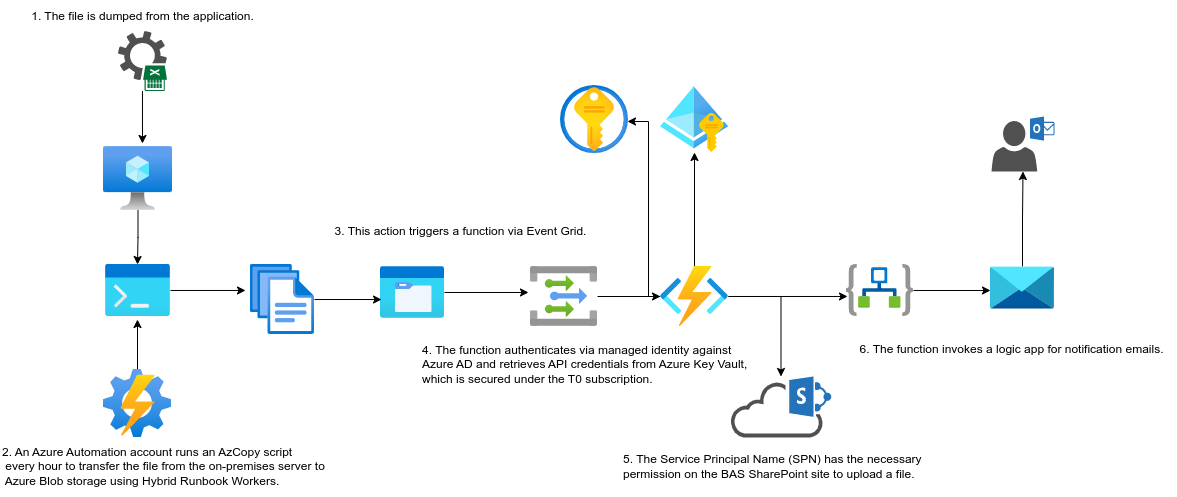

The diagram above was exported from draw.io. Its source (the exported page's mxGraphModel, read from the mxfile embedded in the PNG):
<mxGraphModel dx="1732" dy="495" grid="1" gridSize="10" guides="1" tooltips="1" connect="1" arrows="1" fold="1" page="1" pageScale="1" pageWidth="850" pageHeight="1100" math="0" shadow="0">
  <root>
    <mxCell id="0" />
    <mxCell id="1" parent="0" />
    <mxCell id="epNTUKW5E44e16k1kBnL-18" style="edgeStyle=orthogonalEdgeStyle;rounded=0;orthogonalLoop=1;jettySize=auto;html=1;entryX=0.492;entryY=0;entryDx=0;entryDy=0;entryPerimeter=0;" parent="1" source="epNTUKW5E44e16k1kBnL-1" target="epNTUKW5E44e16k1kBnL-16" edge="1">
      <mxGeometry relative="1" as="geometry" />
    </mxCell>
    <mxCell id="epNTUKW5E44e16k1kBnL-1" value="" style="aspect=fixed;html=1;points=[];align=center;image;fontSize=12;image=img/lib/azure2/compute/Virtual_Machine.svg;" parent="1" vertex="1">
      <mxGeometry x="23" y="160" width="69" height="64" as="geometry" />
    </mxCell>
    <mxCell id="epNTUKW5E44e16k1kBnL-23" style="edgeStyle=orthogonalEdgeStyle;rounded=0;orthogonalLoop=1;jettySize=auto;html=1;entryX=0.5;entryY=0.985;entryDx=0;entryDy=0;entryPerimeter=0;" parent="1" source="epNTUKW5E44e16k1kBnL-2" target="epNTUKW5E44e16k1kBnL-6" edge="1">
      <mxGeometry relative="1" as="geometry" />
    </mxCell>
    <mxCell id="epNTUKW5E44e16k1kBnL-24" style="edgeStyle=orthogonalEdgeStyle;rounded=0;orthogonalLoop=1;jettySize=auto;html=1;entryX=0.985;entryY=0.529;entryDx=0;entryDy=0;entryPerimeter=0;" parent="1" source="epNTUKW5E44e16k1kBnL-2" target="epNTUKW5E44e16k1kBnL-8" edge="1">
      <mxGeometry relative="1" as="geometry">
        <Array as="points">
          <mxPoint x="568" y="310" />
          <mxPoint x="568" y="135" />
        </Array>
      </mxGeometry>
    </mxCell>
    <mxCell id="epNTUKW5E44e16k1kBnL-25" style="edgeStyle=orthogonalEdgeStyle;rounded=0;orthogonalLoop=1;jettySize=auto;html=1;entryX=0.015;entryY=0.615;entryDx=0;entryDy=0;entryPerimeter=0;" parent="1" source="epNTUKW5E44e16k1kBnL-2" target="epNTUKW5E44e16k1kBnL-9" edge="1">
      <mxGeometry relative="1" as="geometry" />
    </mxCell>
    <mxCell id="epNTUKW5E44e16k1kBnL-27" style="edgeStyle=orthogonalEdgeStyle;rounded=0;orthogonalLoop=1;jettySize=auto;html=1;" parent="1" source="epNTUKW5E44e16k1kBnL-2" target="epNTUKW5E44e16k1kBnL-13" edge="1">
      <mxGeometry relative="1" as="geometry" />
    </mxCell>
    <mxCell id="epNTUKW5E44e16k1kBnL-2" value="" style="aspect=fixed;html=1;points=[];align=center;image;fontSize=12;image=img/lib/azure2/compute/Function_Apps.svg;" parent="1" vertex="1">
      <mxGeometry x="580" y="280" width="68" height="60" as="geometry" />
    </mxCell>
    <mxCell id="epNTUKW5E44e16k1kBnL-21" style="edgeStyle=orthogonalEdgeStyle;rounded=0;orthogonalLoop=1;jettySize=auto;html=1;entryX=-0.03;entryY=0.433;entryDx=0;entryDy=0;entryPerimeter=0;" parent="1" source="epNTUKW5E44e16k1kBnL-5" target="epNTUKW5E44e16k1kBnL-12" edge="1">
      <mxGeometry relative="1" as="geometry" />
    </mxCell>
    <mxCell id="epNTUKW5E44e16k1kBnL-5" value="" style="aspect=fixed;html=1;points=[];align=center;image;fontSize=12;image=img/lib/azure2/general/Storage_Azure_Files.svg;" parent="1" vertex="1">
      <mxGeometry x="300" y="280" width="64" height="52" as="geometry" />
    </mxCell>
    <mxCell id="epNTUKW5E44e16k1kBnL-6" value="" style="aspect=fixed;html=1;points=[];align=center;image;fontSize=12;image=img/lib/azure2/identity/Managed_Identities.svg;" parent="1" vertex="1">
      <mxGeometry x="580" y="99" width="68" height="68" as="geometry" />
    </mxCell>
    <mxCell id="epNTUKW5E44e16k1kBnL-8" value="" style="aspect=fixed;html=1;points=[];align=center;image;fontSize=12;image=img/lib/azure2/security/Key_Vaults.svg;" parent="1" vertex="1">
      <mxGeometry x="480" y="99" width="68" height="68" as="geometry" />
    </mxCell>
    <mxCell id="epNTUKW5E44e16k1kBnL-28" style="edgeStyle=orthogonalEdgeStyle;rounded=0;orthogonalLoop=1;jettySize=auto;html=1;entryX=0;entryY=0.558;entryDx=0;entryDy=0;entryPerimeter=0;" parent="1" source="epNTUKW5E44e16k1kBnL-9" target="epNTUKW5E44e16k1kBnL-10" edge="1">
      <mxGeometry relative="1" as="geometry" />
    </mxCell>
    <mxCell id="epNTUKW5E44e16k1kBnL-9" value="" style="aspect=fixed;html=1;points=[];align=center;image;fontSize=12;image=img/lib/azure2/iot/Logic_Apps.svg;" parent="1" vertex="1">
      <mxGeometry x="766" y="278" width="67" height="52" as="geometry" />
    </mxCell>
    <mxCell id="epNTUKW5E44e16k1kBnL-29" style="edgeStyle=orthogonalEdgeStyle;rounded=0;orthogonalLoop=1;jettySize=auto;html=1;" parent="1" source="epNTUKW5E44e16k1kBnL-10" target="epNTUKW5E44e16k1kBnL-14" edge="1">
      <mxGeometry relative="1" as="geometry" />
    </mxCell>
    <mxCell id="epNTUKW5E44e16k1kBnL-10" value="" style="aspect=fixed;html=1;points=[];align=center;image;fontSize=12;image=img/lib/azure2/storage/Data_Share_Invitations.svg;" parent="1" vertex="1">
      <mxGeometry x="910" y="280" width="64" height="43" as="geometry" />
    </mxCell>
    <mxCell id="epNTUKW5E44e16k1kBnL-20" style="edgeStyle=orthogonalEdgeStyle;rounded=0;orthogonalLoop=1;jettySize=auto;html=1;entryX=0.016;entryY=0.635;entryDx=0;entryDy=0;entryPerimeter=0;" parent="1" source="epNTUKW5E44e16k1kBnL-11" target="epNTUKW5E44e16k1kBnL-5" edge="1">
      <mxGeometry relative="1" as="geometry" />
    </mxCell>
    <mxCell id="epNTUKW5E44e16k1kBnL-11" value="" style="aspect=fixed;html=1;points=[];align=center;image;fontSize=12;image=img/lib/azure2/general/Files.svg;" parent="1" vertex="1">
      <mxGeometry x="170" y="278" width="64" height="70" as="geometry" />
    </mxCell>
    <mxCell id="epNTUKW5E44e16k1kBnL-22" style="edgeStyle=orthogonalEdgeStyle;rounded=0;orthogonalLoop=1;jettySize=auto;html=1;" parent="1" source="epNTUKW5E44e16k1kBnL-12" target="epNTUKW5E44e16k1kBnL-2" edge="1">
      <mxGeometry relative="1" as="geometry" />
    </mxCell>
    <mxCell id="epNTUKW5E44e16k1kBnL-12" value="" style="aspect=fixed;html=1;points=[];align=center;image;fontSize=12;image=img/lib/azure2/integration/Event_Grid_Topics.svg;" parent="1" vertex="1">
      <mxGeometry x="450" y="280" width="67" height="60" as="geometry" />
    </mxCell>
    <mxCell id="epNTUKW5E44e16k1kBnL-13" value="" style="sketch=0;pointerEvents=1;shadow=0;dashed=0;html=1;strokeColor=none;fillColor=#505050;labelPosition=center;verticalLabelPosition=bottom;outlineConnect=0;verticalAlign=top;align=center;shape=mxgraph.office.clouds.cloud_sharepoint;" parent="1" vertex="1">
      <mxGeometry x="650" y="390" width="101" height="61" as="geometry" />
    </mxCell>
    <mxCell id="epNTUKW5E44e16k1kBnL-14" value="" style="sketch=0;pointerEvents=1;shadow=0;dashed=0;html=1;strokeColor=none;fillColor=#505050;labelPosition=center;verticalLabelPosition=bottom;verticalAlign=top;outlineConnect=0;align=center;shape=mxgraph.office.users.outlook_user;" parent="1" vertex="1">
      <mxGeometry x="911" y="130" width="63" height="55" as="geometry" />
    </mxCell>
    <mxCell id="epNTUKW5E44e16k1kBnL-17" style="edgeStyle=orthogonalEdgeStyle;rounded=0;orthogonalLoop=1;jettySize=auto;html=1;entryX=0.565;entryY=-0.047;entryDx=0;entryDy=0;entryPerimeter=0;" parent="1" source="epNTUKW5E44e16k1kBnL-15" target="epNTUKW5E44e16k1kBnL-1" edge="1">
      <mxGeometry relative="1" as="geometry" />
    </mxCell>
    <mxCell id="epNTUKW5E44e16k1kBnL-15" value="" style="sketch=0;pointerEvents=1;shadow=0;dashed=0;html=1;strokeColor=none;fillColor=#505050;labelPosition=center;verticalLabelPosition=bottom;verticalAlign=top;outlineConnect=0;align=center;shape=mxgraph.office.sites.excel_services;direction=south;" parent="1" vertex="1">
      <mxGeometry x="37.5" y="44.5" width="49" height="60" as="geometry" />
    </mxCell>
    <mxCell id="epNTUKW5E44e16k1kBnL-19" style="edgeStyle=orthogonalEdgeStyle;rounded=0;orthogonalLoop=1;jettySize=auto;html=1;entryX=-0.078;entryY=0.371;entryDx=0;entryDy=0;entryPerimeter=0;" parent="1" source="epNTUKW5E44e16k1kBnL-16" target="epNTUKW5E44e16k1kBnL-11" edge="1">
      <mxGeometry relative="1" as="geometry" />
    </mxCell>
    <mxCell id="epNTUKW5E44e16k1kBnL-16" value="" style="aspect=fixed;html=1;points=[];align=center;image;fontSize=12;image=img/lib/azure2/general/Powershell.svg;" parent="1" vertex="1">
      <mxGeometry x="25" y="278" width="65" height="52" as="geometry" />
    </mxCell>
    <mxCell id="8gBbWQ_f1yXG-MQIJTzH-2" style="edgeStyle=orthogonalEdgeStyle;rounded=0;orthogonalLoop=1;jettySize=auto;html=1;entryX=0.569;entryY=1.058;entryDx=0;entryDy=0;entryPerimeter=0;" parent="1" source="8gBbWQ_f1yXG-MQIJTzH-1" edge="1">
      <mxGeometry relative="1" as="geometry">
        <mxPoint x="56.9849999999999" y="333.01599999999996" as="targetPoint" />
      </mxGeometry>
    </mxCell>
    <mxCell id="8gBbWQ_f1yXG-MQIJTzH-1" value="" style="aspect=fixed;html=1;points=[];align=center;image;fontSize=12;image=img/lib/azure2/management_governance/Automation_Accounts.svg;" parent="1" vertex="1">
      <mxGeometry x="23" y="383" width="68" height="68" as="geometry" />
    </mxCell>
    <mxCell id="RadUfqdU4K4GJfFvfnFj-1" value="1. The file is dumped from the application." style="text;html=1;align=center;verticalAlign=middle;resizable=0;points=[];autosize=1;strokeColor=none;fillColor=none;" vertex="1" parent="1">
      <mxGeometry x="-63" y="14.5" width="250" height="30" as="geometry" />
    </mxCell>
    <mxCell id="RadUfqdU4K4GJfFvfnFj-2" value="2. An Azure Automation account runs an AzCopy script&lt;br&gt;&amp;nbsp;every hour to transfer the file from the on-premises server to&lt;br&gt;&amp;nbsp;Azure Blob storage using Hybrid Runbook Workers." style="text;html=1;align=left;verticalAlign=middle;resizable=0;points=[];autosize=1;strokeColor=none;fillColor=none;" vertex="1" parent="1">
      <mxGeometry x="-80" y="450" width="350" height="60" as="geometry" />
    </mxCell>
    <mxCell id="RadUfqdU4K4GJfFvfnFj-6" value="3. This action triggers a function via Event Grid." style="text;html=1;align=center;verticalAlign=middle;resizable=0;points=[];autosize=1;strokeColor=none;fillColor=none;" vertex="1" parent="1">
      <mxGeometry x="240" y="230" width="280" height="30" as="geometry" />
    </mxCell>
    <mxCell id="RadUfqdU4K4GJfFvfnFj-8" value="4. The function authenticates via managed identity against &lt;br&gt;Azure AD and retrieves API credentials from Azure Key Vault, &lt;br&gt;which is secured under the T0 subscription." style="text;html=1;align=left;verticalAlign=middle;resizable=0;points=[];autosize=1;strokeColor=none;fillColor=none;" vertex="1" parent="1">
      <mxGeometry x="340" y="348" width="350" height="60" as="geometry" />
    </mxCell>
    <mxCell id="RadUfqdU4K4GJfFvfnFj-9" value="5. The Service Principal Name (SPN) has the necessary &lt;br&gt;permission on the BAS SharePoint site to upload a file." style="text;html=1;align=left;verticalAlign=middle;resizable=0;points=[];autosize=1;strokeColor=none;fillColor=none;" vertex="1" parent="1">
      <mxGeometry x="540.5" y="460" width="320" height="40" as="geometry" />
    </mxCell>
    <mxCell id="RadUfqdU4K4GJfFvfnFj-10" value="6. The function invokes a logic app for notification emails." style="text;html=1;align=center;verticalAlign=middle;resizable=0;points=[];autosize=1;strokeColor=none;fillColor=none;" vertex="1" parent="1">
      <mxGeometry x="766" y="348" width="330" height="30" as="geometry" />
    </mxCell>
  </root>
</mxGraphModel>